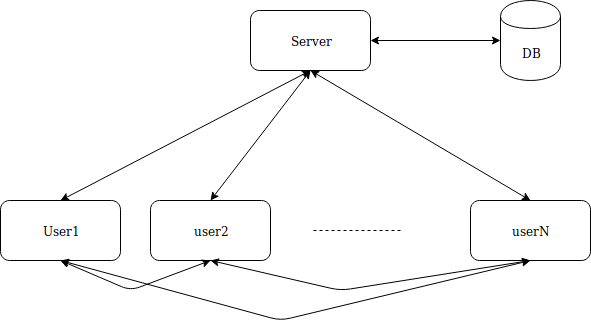

The diagram above was exported from draw.io. Its source (the exported page's mxGraphModel, read from the mxfile embedded in the PNG):
<mxGraphModel dx="1394" dy="778" grid="1" gridSize="10" guides="1" tooltips="1" connect="1" arrows="1" fold="1" page="1" pageScale="1" pageWidth="850" pageHeight="1100" math="0" shadow="0">
  <root>
    <mxCell id="0" />
    <mxCell id="1" parent="0" />
    <mxCell id="2" value="User1" style="rounded=1;whiteSpace=wrap;html=1;" vertex="1" parent="1">
      <mxGeometry x="50" y="320" width="120" height="60" as="geometry" />
    </mxCell>
    <mxCell id="3" value="&lt;div&gt;Server&lt;/div&gt;" style="rounded=1;whiteSpace=wrap;html=1;" vertex="1" parent="1">
      <mxGeometry x="300" y="130" width="120" height="60" as="geometry" />
    </mxCell>
    <mxCell id="4" value="&lt;div&gt;user2&lt;/div&gt;" style="rounded=1;whiteSpace=wrap;html=1;" vertex="1" parent="1">
      <mxGeometry x="200" y="320" width="120" height="60" as="geometry" />
    </mxCell>
    <mxCell id="5" value="DB" style="shape=cylinder;whiteSpace=wrap;html=1;boundedLbl=1;backgroundOutline=1;" vertex="1" parent="1">
      <mxGeometry x="550" y="120" width="60" height="80" as="geometry" />
    </mxCell>
    <mxCell id="6" value="" style="endArrow=classic;startArrow=classic;html=1;exitX=1;exitY=0.5;exitDx=0;exitDy=0;" edge="1" source="3" target="5" parent="1">
      <mxGeometry width="50" height="50" relative="1" as="geometry">
        <mxPoint x="340" y="130" as="sourcePoint" />
        <mxPoint x="390" y="80" as="targetPoint" />
      </mxGeometry>
    </mxCell>
    <mxCell id="7" value="" style="endArrow=classic;startArrow=classic;html=1;entryX=0.5;entryY=1;entryDx=0;entryDy=0;exitX=0.5;exitY=0;exitDx=0;exitDy=0;" edge="1" source="2" target="3" parent="1">
      <mxGeometry width="50" height="50" relative="1" as="geometry">
        <mxPoint x="240" y="300" as="sourcePoint" />
        <mxPoint x="290" y="250" as="targetPoint" />
      </mxGeometry>
    </mxCell>
    <mxCell id="8" value="" style="endArrow=classic;startArrow=classic;html=1;exitX=0.5;exitY=0;exitDx=0;exitDy=0;entryX=0.5;entryY=1;entryDx=0;entryDy=0;" edge="1" source="4" target="3" parent="1">
      <mxGeometry width="50" height="50" relative="1" as="geometry">
        <mxPoint x="170" y="440" as="sourcePoint" />
        <mxPoint x="360" y="200" as="targetPoint" />
      </mxGeometry>
    </mxCell>
    <mxCell id="9" value="&lt;div&gt;userN&lt;/div&gt;" style="rounded=1;whiteSpace=wrap;html=1;" vertex="1" parent="1">
      <mxGeometry x="520" y="320" width="120" height="60" as="geometry" />
    </mxCell>
    <mxCell id="10" value="" style="endArrow=classic;startArrow=classic;html=1;entryX=0.5;entryY=1;entryDx=0;entryDy=0;exitX=0.5;exitY=0;exitDx=0;exitDy=0;" edge="1" source="9" target="3" parent="1">
      <mxGeometry width="50" height="50" relative="1" as="geometry">
        <mxPoint x="50" y="450" as="sourcePoint" />
        <mxPoint x="100" y="400" as="targetPoint" />
      </mxGeometry>
    </mxCell>
    <mxCell id="11" value="" style="endArrow=none;dashed=1;html=1;" edge="1" parent="1">
      <mxGeometry width="50" height="50" relative="1" as="geometry">
        <mxPoint x="450" y="350" as="sourcePoint" />
        <mxPoint x="360" y="350" as="targetPoint" />
      </mxGeometry>
    </mxCell>
    <mxCell id="12" value="" style="endArrow=classic;startArrow=classic;html=1;entryX=0.5;entryY=1;entryDx=0;entryDy=0;exitX=0.5;exitY=1;exitDx=0;exitDy=0;" edge="1" source="4" target="2" parent="1">
      <mxGeometry width="50" height="50" relative="1" as="geometry">
        <mxPoint x="180" y="490" as="sourcePoint" />
        <mxPoint x="100" y="400" as="targetPoint" />
        <Array as="points">
          <mxPoint x="180" y="410" />
        </Array>
      </mxGeometry>
    </mxCell>
    <mxCell id="13" value="" style="endArrow=classic;startArrow=classic;html=1;entryX=0.5;entryY=1;entryDx=0;entryDy=0;exitX=0.5;exitY=1;exitDx=0;exitDy=0;" edge="1" source="9" target="2" parent="1">
      <mxGeometry width="50" height="50" relative="1" as="geometry">
        <mxPoint x="50" y="490" as="sourcePoint" />
        <mxPoint x="100" y="440" as="targetPoint" />
        <Array as="points">
          <mxPoint x="330" y="440" />
        </Array>
      </mxGeometry>
    </mxCell>
    <mxCell id="14" value="" style="endArrow=classic;startArrow=classic;html=1;entryX=0.5;entryY=1;entryDx=0;entryDy=0;exitX=0.5;exitY=1;exitDx=0;exitDy=0;" edge="1" source="9" target="4" parent="1">
      <mxGeometry width="50" height="50" relative="1" as="geometry">
        <mxPoint x="50" y="520" as="sourcePoint" />
        <mxPoint x="100" y="470" as="targetPoint" />
        <Array as="points">
          <mxPoint x="390" y="410" />
        </Array>
      </mxGeometry>
    </mxCell>
  </root>
</mxGraphModel>